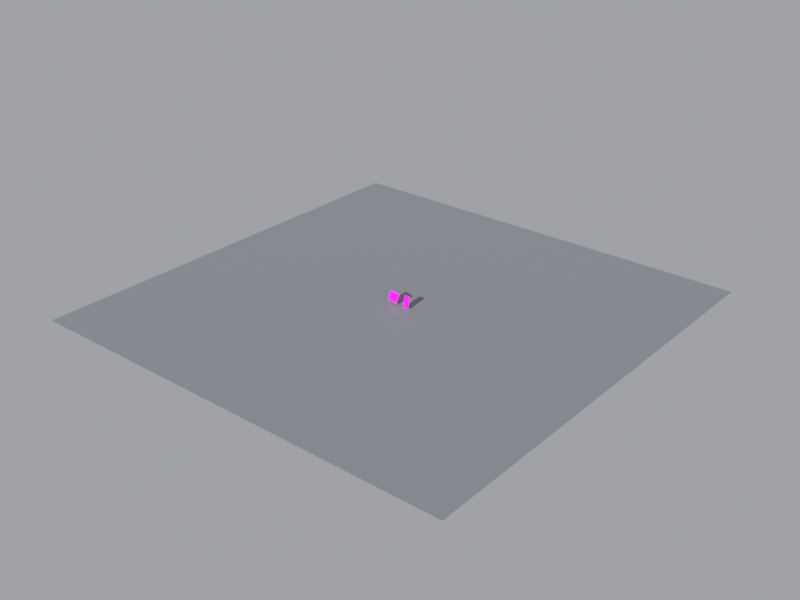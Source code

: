 # Source: scene.blend  (saved by Blender 5.2.45; exported with 4.5.12 LTS)
import bpy
from mathutils import Matrix  # noqa: F401  (used for matrix-valued properties, if any)

bpy.ops.wm.read_factory_settings(use_empty=True)
scene = bpy.context.scene
scene.name = 'Scene'

# ---- collections
col_collection = bpy.data.collections.new('Collection'); scene.collection.children.link(col_collection)

# ---- images (referenced by path relative to the original .blend; pixels are not part of the script)
import os
ASSET_DIR = os.environ.get("B2B_ASSET_DIR", "")  # directory of the original .blend (textures are referenced by path, not embedded)
HERE = os.path.dirname(os.path.abspath(__file__))  # packed textures are extracted next to this script under _unpacked/

def load_image(name, relpath, width, height, colorspace="sRGB"):
    """Load a texture the original file referenced (path relative to the .blend, or extracted next to this script)."""
    p = next((c for c in (os.path.join(HERE, relpath), os.path.join(ASSET_DIR, relpath)) if relpath and os.path.exists(c)), "")
    if p:
        img = bpy.data.images.load(p, check_existing=True)
        img.name = name
    else:  # same state as the original file: an image datablock whose file is absent (Cycles renders it pink)
        img = bpy.data.images.new(name, width, height)
        img.source = "FILE"
        img.filepath = "//" + (relpath or name)
    img.colorspace_settings.name = colorspace
    return img
img_choco_pie_png = load_image('choco_pie.png', 'choco_pie.png', 1024, 1024, 'sRGB')
img_kelloggs_png = load_image('kelloggs.png', 'kelloggs.png', 1024, 1024, 'sRGB')

# ---- materials (node trees are filled in below, after node groups)
mat_chocopieplane_material_009 = bpy.data.materials.new('ChocoPiePlane_Material.009')
mat_kelloggsplane_material_009 = bpy.data.materials.new('KelloggsPlane_Material.009')
mat_tablemat_009 = bpy.data.materials.new('TableMat.009')

# ---- material node trees
mat_chocopieplane_material_009.use_nodes = True; mat_chocopieplane_material_009.node_tree.nodes.clear()
_N = mat_chocopieplane_material_009.node_tree.nodes; _L = mat_chocopieplane_material_009.node_tree.links
n0 = _N.new('ShaderNodeTexImage'); n0.name = 'Image Texture'; n0.location = (0, 0)
n0.image = img_choco_pie_png
n0.interpolation = 'Smart'
n1 = _N.new('ShaderNodeBsdfPrincipled'); n1.name = 'Principled BSDF'; n1.location = (0, 0)
n1.inputs[2].default_value = 0.35
n1.inputs[10].default_value = 0.005
n2 = _N.new('ShaderNodeOutputMaterial'); n2.name = 'Material Output'; n2.location = (0, 0)
_L.new(n0.outputs[0], n1.inputs[0])
_L.new(n1.outputs[0], n2.inputs[0])
n2.is_active_output = True
mat_kelloggsplane_material_009.use_nodes = True; mat_kelloggsplane_material_009.node_tree.nodes.clear()
_N = mat_kelloggsplane_material_009.node_tree.nodes; _L = mat_kelloggsplane_material_009.node_tree.links
n0 = _N.new('ShaderNodeTexImage'); n0.name = 'Image Texture'; n0.location = (0, 0)
n0.image = img_kelloggs_png
n0.interpolation = 'Smart'
n1 = _N.new('ShaderNodeBsdfPrincipled'); n1.name = 'Principled BSDF'; n1.location = (0, 0)
n1.inputs[2].default_value = 0.35
n1.inputs[10].default_value = 0.005
n2 = _N.new('ShaderNodeOutputMaterial'); n2.name = 'Material Output'; n2.location = (0, 0)
_L.new(n0.outputs[0], n1.inputs[0])
_L.new(n1.outputs[0], n2.inputs[0])
n2.is_active_output = True
mat_tablemat_009.use_nodes = True; mat_tablemat_009.node_tree.nodes.clear()
_N = mat_tablemat_009.node_tree.nodes; _L = mat_tablemat_009.node_tree.links
n0 = _N.new('ShaderNodeBsdfPrincipled'); n0.name = 'Principled BSDF'; n0.location = (-200, 100)
n0.inputs[0].default_value = (0.22, 0.24, 0.26, 1.0)
n0.inputs[2].default_value = 0.4
n0.inputs[10].default_value = 0.005
n1 = _N.new('ShaderNodeOutputMaterial'); n1.name = 'Material Output'; n1.location = (200, 100)
_L.new(n0.outputs[0], n1.inputs[0])
n1.is_active_output = True

# ---- world
world_world_015 = bpy.data.worlds.new('World_015'); scene.world = world_world_015
world_world_015.use_nodes = True; world_world_015.node_tree.nodes.clear()
_N = world_world_015.node_tree.nodes; _L = world_world_015.node_tree.links
n0 = _N.new('ShaderNodeBackground'); n0.name = 'Background'; n0.location = (-200, 100)
n0.inputs[0].default_value = (0.7, 0.72, 0.75, 1.0)
n0.inputs[1].default_value = 0.5
n1 = _N.new('ShaderNodeOutputWorld'); n1.name = 'World Output'; n1.location = (200, 100)
_L.new(n0.outputs[0], n1.inputs[0])
n1.is_active_output = True

# ---- cameras
cam_cam0_009 = bpy.data.cameras.new('Cam0.009')
cam_cam0_009.sensor_fit = 'HORIZONTAL'
cam_cam0_009.clip_start = 0.05
cam_cam0_009.clip_end = 50.0
cam_cam0_009.lens = 26.72
cam_cam1_009 = bpy.data.cameras.new('Cam1.009')
cam_cam1_009.sensor_fit = 'HORIZONTAL'
cam_cam1_009.clip_start = 0.05
cam_cam1_009.clip_end = 50.0
cam_cam1_009.lens = 26.72

# ---- lights
light_mainlight_009 = bpy.data.lights.new('MainLight.009', 'SUN')
light_mainlight_009.energy = 4.8

# ---- meshes
me_chocopieplane_mesh_009 = bpy.data.meshes.new('ChocoPiePlane_Mesh.009')
me_chocopieplane_mesh_009.from_pydata([(-0.12, 0.0, -0.1029), (0.12, 0.0, -0.1029), (0.12, 0.0, 0.1029), (-0.12, 0.0, 0.1029)], [], [(0, 1, 2, 3)])
_uv = me_chocopieplane_mesh_009.uv_layers.new(name='UVMap')
_uv.uv.foreach_set('vector', [0.0, 0.0, 1.0, 0.0, 1.0, 1.0, 0.0, 1.0])
me_chocopieplane_mesh_009.materials.append(mat_chocopieplane_material_009)
me_chocopieplane_mesh_009.update()
me_kelloggsplane_mesh_009 = bpy.data.meshes.new('KelloggsPlane_Mesh.009')
me_kelloggsplane_mesh_009.from_pydata([(-0.07, 0.0, -0.1229), (0.07, 0.0, -0.1229), (0.07, 0.0, 0.1229), (-0.07, 0.0, 0.1229)], [], [(0, 1, 2, 3)])
_uv = me_kelloggsplane_mesh_009.uv_layers.new(name='UVMap')
_uv.uv.foreach_set('vector', [0.0, 0.0, 1.0, 0.0, 1.0, 1.0, 0.0, 1.0])
me_kelloggsplane_mesh_009.materials.append(mat_kelloggsplane_material_009)
me_kelloggsplane_mesh_009.update()
me_plane_009 = bpy.data.meshes.new('Plane.009')
me_plane_009.from_pydata([(-5.0, -5.0, 0.0), (5.0, -5.0, 0.0), (-5.0, 5.0, 0.0), (5.0, 5.0, 0.0)], [], [(0, 1, 3, 2)])
_uv = me_plane_009.uv_layers.new(name='UVMap')
_uv.uv.foreach_set('vector', [0.0, 0.0, 1.0, 0.0, 1.0, 1.0, 0.0, 1.0])
me_plane_009.materials.append(mat_tablemat_009)
me_plane_009.update()

# ---- objects
ob_mainlight = bpy.data.objects.new('MainLight', light_mainlight_009)
ob_chocopieplane = bpy.data.objects.new('ChocoPiePlane', me_chocopieplane_mesh_009)
ob_kelloggsplane = bpy.data.objects.new('KelloggsPlane', me_kelloggsplane_mesh_009)
ob_cam0 = bpy.data.objects.new('Cam0', cam_cam0_009)
ob_cam1 = bpy.data.objects.new('Cam1', cam_cam1_009)
ob_tablefloor = bpy.data.objects.new('TableFloor', me_plane_009)
ob_scenecenteranchor = bpy.data.objects.new('SceneCenterAnchor', None)

# ---- transforms, parenting, visibility, modifiers, constraints
ob_mainlight.location = (0.2, -1.5, 3.2)
ob_mainlight.rotation_euler = (1.134, 0.0, 0.08727)
ob_chocopieplane.location = (-0.17, 0.0, 0.0)
ob_chocopieplane.rotation_euler = (-0.3491, 0.1396, 0.0)
ob_kelloggsplane.location = (0.17, 0.0, 0.0)
ob_kelloggsplane.rotation_euler = (-0.3491, -0.1396, 0.0)
ob_cam0.location = (-0.16, -0.65, 0.52)
ob_cam0.rotation_euler = (0.0, -0.0, 0.03491)
_c = ob_cam0.constraints.new('TRACK_TO'); _c.name = 'Track To'
_c.target = ob_scenecenteranchor
ob_cam1.location = (0.18, -0.65, 0.48)
ob_cam1.rotation_euler = (0.0, 0.0, -0.03491)
_c = ob_cam1.constraints.new('TRACK_TO'); _c.name = 'Track To'
_c.target = ob_scenecenteranchor
ob_tablefloor.location = (0.0, 0.0, -0.15)
ob_scenecenteranchor.location = (0.0, 0.0, 0.0)

# ---- collection membership
scene.collection.objects.link(ob_mainlight)
scene.collection.objects.link(ob_chocopieplane)
scene.collection.objects.link(ob_kelloggsplane)
scene.collection.objects.link(ob_cam0)
scene.collection.objects.link(ob_cam1)
col_collection.objects.link(ob_tablefloor)
col_collection.objects.link(ob_scenecenteranchor)

# ---- scene / render settings (as saved in the file)
scene.frame_start = 1; scene.frame_end = 250; scene.frame_set(1)
scene.render.engine = 'BLENDER_EEVEE_NEXT'
scene.render.image_settings.color_mode = 'RGB'
scene.render.resolution_x = 1280
scene.render.resolution_y = 960
scene.render.bake_bias = 0.0
scene.render.bake_samples = 0
scene.render.compositor_device = 'GPU'
scene.eevee.use_volume_custom_range = False
scene.eevee.fast_gi_thickness_near = 0.1
scene.eevee.fast_gi_thickness_far = 0.0
scene.eevee.ray_tracing_options.screen_trace_thickness = 0.1
scene.view_settings.view_transform = 'Standard'
bpy.context.view_layer.update()

# ---- added for rendering (the .blend has no active camera): camera
cam_auto = bpy.data.cameras.new('AutoCamera')
cam_auto.lens = 50.0
cam_auto.sensor_width = 36.0
cam_auto.clip_end = 1000.0
ob_auto_camera = bpy.data.objects.new('AutoCamera', cam_auto)
scene.collection.objects.link(ob_auto_camera)
ob_auto_camera.location = (13.0871, -15.7045, 10.4567)
ob_auto_camera.rotation_euler = (1.09748, -7.21219e-08, 0.694738)
scene.camera = ob_auto_camera
bpy.context.view_layer.update()
